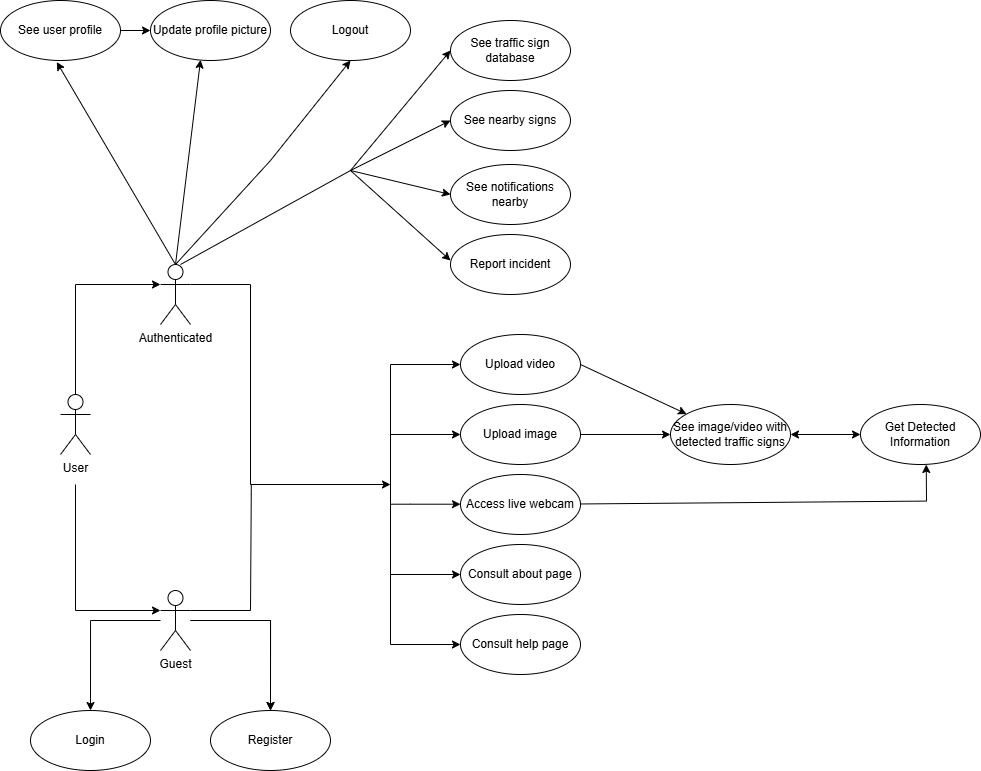

The diagram above was exported from draw.io. Its source (the exported page's mxGraphModel, read from the mxfile embedded in the PNG):
<mxGraphModel dx="1185" dy="632" grid="1" gridSize="10" guides="1" tooltips="1" connect="1" arrows="1" fold="1" page="1" pageScale="1" pageWidth="1169" pageHeight="827" math="0" shadow="0">
  <root>
    <mxCell id="0" />
    <mxCell id="1" parent="0" />
    <mxCell id="ZiR56BU8sToh_ECMgyVx-1" value="Authenticated" style="shape=umlActor;verticalLabelPosition=bottom;verticalAlign=top;outlineConnect=0;html=1;" parent="1" vertex="1">
      <mxGeometry x="170" y="294" width="30" height="60" as="geometry" />
    </mxCell>
    <mxCell id="ZiR56BU8sToh_ECMgyVx-4" value="Upload video" style="ellipse;whiteSpace=wrap;html=1;" parent="1" vertex="1">
      <mxGeometry x="470" y="364" width="120" height="60" as="geometry" />
    </mxCell>
    <mxCell id="ZiR56BU8sToh_ECMgyVx-5" value="Access live webcam" style="ellipse;whiteSpace=wrap;html=1;" parent="1" vertex="1">
      <mxGeometry x="470" y="504" width="120" height="60" as="geometry" />
    </mxCell>
    <mxCell id="ZiR56BU8sToh_ECMgyVx-10" value="See image/video with detected traffic signs" style="ellipse;whiteSpace=wrap;html=1;" parent="1" vertex="1">
      <mxGeometry x="680" y="434" width="120" height="60" as="geometry" />
    </mxCell>
    <mxCell id="ZiR56BU8sToh_ECMgyVx-13" value="Get Detected Information" style="ellipse;whiteSpace=wrap;html=1;" parent="1" vertex="1">
      <mxGeometry x="870" y="434" width="120" height="60" as="geometry" />
    </mxCell>
    <mxCell id="ZiR56BU8sToh_ECMgyVx-17" value="See traffic sign database" style="ellipse;whiteSpace=wrap;html=1;" parent="1" vertex="1">
      <mxGeometry x="460" y="50" width="120" height="60" as="geometry" />
    </mxCell>
    <mxCell id="b59omu24mnU1hK4giB9z-48" style="edgeStyle=orthogonalEdgeStyle;rounded=0;orthogonalLoop=1;jettySize=auto;html=1;entryX=0.5;entryY=0;entryDx=0;entryDy=0;" edge="1" parent="1" source="ZiR56BU8sToh_ECMgyVx-22" target="b59omu24mnU1hK4giB9z-51">
      <mxGeometry relative="1" as="geometry">
        <mxPoint x="320" y="720" as="targetPoint" />
      </mxGeometry>
    </mxCell>
    <mxCell id="b59omu24mnU1hK4giB9z-52" style="edgeStyle=orthogonalEdgeStyle;rounded=0;orthogonalLoop=1;jettySize=auto;html=1;entryX=0.5;entryY=0;entryDx=0;entryDy=0;" edge="1" parent="1" source="ZiR56BU8sToh_ECMgyVx-22" target="b59omu24mnU1hK4giB9z-49">
      <mxGeometry relative="1" as="geometry" />
    </mxCell>
    <mxCell id="b59omu24mnU1hK4giB9z-59" value="" style="edgeStyle=orthogonalEdgeStyle;rounded=0;orthogonalLoop=1;jettySize=auto;html=1;" edge="1" parent="1" source="ZiR56BU8sToh_ECMgyVx-22" target="b59omu24mnU1hK4giB9z-51">
      <mxGeometry relative="1" as="geometry" />
    </mxCell>
    <mxCell id="ZiR56BU8sToh_ECMgyVx-22" value="Guest" style="shape=umlActor;verticalLabelPosition=bottom;verticalAlign=top;html=1;outlineConnect=0;" parent="1" vertex="1">
      <mxGeometry x="170" y="620" width="30" height="60" as="geometry" />
    </mxCell>
    <mxCell id="ZiR56BU8sToh_ECMgyVx-42" value="" style="endArrow=none;html=1;rounded=0;exitX=1;exitY=0.3333333333333333;exitDx=0;exitDy=0;exitPerimeter=0;" parent="1" source="ZiR56BU8sToh_ECMgyVx-22" edge="1">
      <mxGeometry width="50" height="50" relative="1" as="geometry">
        <mxPoint x="261" y="640" as="sourcePoint" />
        <mxPoint x="260.76" y="514" as="targetPoint" />
        <Array as="points">
          <mxPoint x="260" y="640" />
          <mxPoint x="260.76" y="524" />
        </Array>
      </mxGeometry>
    </mxCell>
    <mxCell id="b59omu24mnU1hK4giB9z-10" style="edgeStyle=orthogonalEdgeStyle;rounded=0;orthogonalLoop=1;jettySize=auto;html=1;" edge="1" parent="1" source="b59omu24mnU1hK4giB9z-3" target="ZiR56BU8sToh_ECMgyVx-1">
      <mxGeometry relative="1" as="geometry">
        <mxPoint x="85" y="304" as="targetPoint" />
        <Array as="points">
          <mxPoint x="85" y="314" />
        </Array>
      </mxGeometry>
    </mxCell>
    <mxCell id="b59omu24mnU1hK4giB9z-11" style="edgeStyle=orthogonalEdgeStyle;rounded=0;orthogonalLoop=1;jettySize=auto;html=1;entryX=0;entryY=0.3333333333333333;entryDx=0;entryDy=0;entryPerimeter=0;" edge="1" parent="1" target="ZiR56BU8sToh_ECMgyVx-22">
      <mxGeometry relative="1" as="geometry">
        <mxPoint x="150" y="640" as="targetPoint" />
        <mxPoint x="85" y="514" as="sourcePoint" />
        <Array as="points">
          <mxPoint x="85" y="640" />
        </Array>
      </mxGeometry>
    </mxCell>
    <mxCell id="b59omu24mnU1hK4giB9z-3" value="User" style="shape=umlActor;verticalLabelPosition=bottom;verticalAlign=top;html=1;outlineConnect=0;" vertex="1" parent="1">
      <mxGeometry x="70" y="424" width="30" height="60" as="geometry" />
    </mxCell>
    <mxCell id="b59omu24mnU1hK4giB9z-12" value="Upload image" style="ellipse;whiteSpace=wrap;html=1;" vertex="1" parent="1">
      <mxGeometry x="470" y="434" width="120" height="60" as="geometry" />
    </mxCell>
    <mxCell id="b59omu24mnU1hK4giB9z-14" value="Consult about page" style="ellipse;whiteSpace=wrap;html=1;" vertex="1" parent="1">
      <mxGeometry x="470" y="574" width="120" height="60" as="geometry" />
    </mxCell>
    <mxCell id="b59omu24mnU1hK4giB9z-15" value="Consult help page" style="ellipse;whiteSpace=wrap;html=1;" vertex="1" parent="1">
      <mxGeometry x="470" y="644" width="120" height="60" as="geometry" />
    </mxCell>
    <mxCell id="b59omu24mnU1hK4giB9z-16" value="See nearby signs" style="ellipse;whiteSpace=wrap;html=1;" vertex="1" parent="1">
      <mxGeometry x="460" y="120" width="120" height="60" as="geometry" />
    </mxCell>
    <mxCell id="b59omu24mnU1hK4giB9z-17" value="Report incident" style="ellipse;whiteSpace=wrap;html=1;" vertex="1" parent="1">
      <mxGeometry x="460" y="264" width="120" height="60" as="geometry" />
    </mxCell>
    <mxCell id="b59omu24mnU1hK4giB9z-18" value="See notifications nearby" style="ellipse;whiteSpace=wrap;html=1;" vertex="1" parent="1">
      <mxGeometry x="460" y="194" width="120" height="60" as="geometry" />
    </mxCell>
    <mxCell id="b59omu24mnU1hK4giB9z-19" value="Logout" style="ellipse;whiteSpace=wrap;html=1;" vertex="1" parent="1">
      <mxGeometry x="300" y="30" width="120" height="60" as="geometry" />
    </mxCell>
    <mxCell id="b59omu24mnU1hK4giB9z-20" value="Update profile picture" style="ellipse;whiteSpace=wrap;html=1;" vertex="1" parent="1">
      <mxGeometry x="160" y="30" width="120" height="60" as="geometry" />
    </mxCell>
    <mxCell id="b59omu24mnU1hK4giB9z-21" value="See user profile" style="ellipse;whiteSpace=wrap;html=1;" vertex="1" parent="1">
      <mxGeometry x="10" y="30" width="120" height="60" as="geometry" />
    </mxCell>
    <mxCell id="b59omu24mnU1hK4giB9z-22" value="" style="endArrow=classic;startArrow=classic;html=1;rounded=0;exitX=1;exitY=0.5;exitDx=0;exitDy=0;entryX=0;entryY=0.5;entryDx=0;entryDy=0;" edge="1" parent="1" source="ZiR56BU8sToh_ECMgyVx-10" target="ZiR56BU8sToh_ECMgyVx-13">
      <mxGeometry width="50" height="50" relative="1" as="geometry">
        <mxPoint x="810" y="494" as="sourcePoint" />
        <mxPoint x="860" y="444" as="targetPoint" />
      </mxGeometry>
    </mxCell>
    <mxCell id="b59omu24mnU1hK4giB9z-24" value="" style="endArrow=classic;html=1;rounded=0;entryX=0.548;entryY=1.057;entryDx=0;entryDy=0;entryPerimeter=0;" edge="1" parent="1">
      <mxGeometry width="50" height="50" relative="1" as="geometry">
        <mxPoint x="590" y="533.47" as="sourcePoint" />
        <mxPoint x="935.7599999999998" y="493.99999999999994" as="targetPoint" />
        <Array as="points">
          <mxPoint x="936" y="530.5799999999999" />
        </Array>
      </mxGeometry>
    </mxCell>
    <mxCell id="b59omu24mnU1hK4giB9z-25" value="" style="endArrow=classic;html=1;rounded=0;entryX=0;entryY=0.5;entryDx=0;entryDy=0;" edge="1" parent="1" target="ZiR56BU8sToh_ECMgyVx-10">
      <mxGeometry width="50" height="50" relative="1" as="geometry">
        <mxPoint x="590" y="464" as="sourcePoint" />
        <mxPoint x="640" y="414" as="targetPoint" />
      </mxGeometry>
    </mxCell>
    <mxCell id="b59omu24mnU1hK4giB9z-26" value="" style="endArrow=classic;html=1;rounded=0;" edge="1" parent="1" target="ZiR56BU8sToh_ECMgyVx-10">
      <mxGeometry width="50" height="50" relative="1" as="geometry">
        <mxPoint x="590" y="394" as="sourcePoint" />
        <mxPoint x="640" y="344" as="targetPoint" />
      </mxGeometry>
    </mxCell>
    <mxCell id="b59omu24mnU1hK4giB9z-27" value="" style="endArrow=none;html=1;rounded=0;" edge="1" parent="1">
      <mxGeometry width="50" height="50" relative="1" as="geometry">
        <mxPoint x="400" y="674" as="sourcePoint" />
        <mxPoint x="400" y="394" as="targetPoint" />
      </mxGeometry>
    </mxCell>
    <mxCell id="b59omu24mnU1hK4giB9z-28" value="" style="endArrow=classic;html=1;rounded=0;" edge="1" parent="1" target="ZiR56BU8sToh_ECMgyVx-4">
      <mxGeometry width="50" height="50" relative="1" as="geometry">
        <mxPoint x="400" y="394" as="sourcePoint" />
        <mxPoint x="450" y="334" as="targetPoint" />
      </mxGeometry>
    </mxCell>
    <mxCell id="b59omu24mnU1hK4giB9z-29" value="" style="endArrow=classic;html=1;rounded=0;entryX=0;entryY=0.5;entryDx=0;entryDy=0;" edge="1" parent="1" target="b59omu24mnU1hK4giB9z-12">
      <mxGeometry width="50" height="50" relative="1" as="geometry">
        <mxPoint x="400" y="464" as="sourcePoint" />
        <mxPoint x="450" y="414" as="targetPoint" />
      </mxGeometry>
    </mxCell>
    <mxCell id="b59omu24mnU1hK4giB9z-30" value="" style="endArrow=classic;html=1;rounded=0;entryX=0;entryY=0.4;entryDx=0;entryDy=0;entryPerimeter=0;" edge="1" parent="1">
      <mxGeometry width="50" height="50" relative="1" as="geometry">
        <mxPoint x="400" y="533.71" as="sourcePoint" />
        <mxPoint x="470" y="533.71" as="targetPoint" />
        <Array as="points">
          <mxPoint x="420" y="533.71" />
        </Array>
      </mxGeometry>
    </mxCell>
    <mxCell id="b59omu24mnU1hK4giB9z-31" value="" style="endArrow=classic;html=1;rounded=0;entryX=0;entryY=0.5;entryDx=0;entryDy=0;" edge="1" parent="1" target="b59omu24mnU1hK4giB9z-14">
      <mxGeometry width="50" height="50" relative="1" as="geometry">
        <mxPoint x="400" y="604" as="sourcePoint" />
        <mxPoint x="450" y="554" as="targetPoint" />
      </mxGeometry>
    </mxCell>
    <mxCell id="b59omu24mnU1hK4giB9z-32" value="" style="endArrow=classic;html=1;rounded=0;entryX=0;entryY=0.5;entryDx=0;entryDy=0;" edge="1" parent="1" target="b59omu24mnU1hK4giB9z-15">
      <mxGeometry width="50" height="50" relative="1" as="geometry">
        <mxPoint x="400" y="674" as="sourcePoint" />
        <mxPoint x="450" y="624" as="targetPoint" />
      </mxGeometry>
    </mxCell>
    <mxCell id="b59omu24mnU1hK4giB9z-33" value="" style="endArrow=classic;html=1;rounded=0;" edge="1" parent="1">
      <mxGeometry width="50" height="50" relative="1" as="geometry">
        <mxPoint x="260" y="514" as="sourcePoint" />
        <mxPoint x="400" y="514" as="targetPoint" />
      </mxGeometry>
    </mxCell>
    <mxCell id="b59omu24mnU1hK4giB9z-38" value="" style="endArrow=classic;html=1;rounded=0;entryX=0.5;entryY=1;entryDx=0;entryDy=0;" edge="1" parent="1" target="b59omu24mnU1hK4giB9z-19">
      <mxGeometry width="50" height="50" relative="1" as="geometry">
        <mxPoint x="185" y="294" as="sourcePoint" />
        <mxPoint x="235" y="244" as="targetPoint" />
        <Array as="points">
          <mxPoint x="280" y="190" />
        </Array>
      </mxGeometry>
    </mxCell>
    <mxCell id="b59omu24mnU1hK4giB9z-40" value="" style="endArrow=none;html=1;rounded=0;exitX=1;exitY=0.3333333333333333;exitDx=0;exitDy=0;exitPerimeter=0;" edge="1" parent="1" source="ZiR56BU8sToh_ECMgyVx-1">
      <mxGeometry width="50" height="50" relative="1" as="geometry">
        <mxPoint x="210" y="310" as="sourcePoint" />
        <mxPoint x="260" y="314" as="targetPoint" />
      </mxGeometry>
    </mxCell>
    <mxCell id="b59omu24mnU1hK4giB9z-41" value="" style="endArrow=none;html=1;rounded=0;" edge="1" parent="1">
      <mxGeometry width="50" height="50" relative="1" as="geometry">
        <mxPoint x="260" y="514" as="sourcePoint" />
        <mxPoint x="260" y="314" as="targetPoint" />
      </mxGeometry>
    </mxCell>
    <mxCell id="b59omu24mnU1hK4giB9z-43" value="" style="endArrow=classic;html=1;rounded=0;" edge="1" parent="1">
      <mxGeometry width="50" height="50" relative="1" as="geometry">
        <mxPoint x="360" y="200" as="sourcePoint" />
        <mxPoint x="460" y="290" as="targetPoint" />
      </mxGeometry>
    </mxCell>
    <mxCell id="b59omu24mnU1hK4giB9z-44" value="" style="endArrow=classic;html=1;rounded=0;entryX=0;entryY=0.5;entryDx=0;entryDy=0;" edge="1" parent="1" target="ZiR56BU8sToh_ECMgyVx-17">
      <mxGeometry width="50" height="50" relative="1" as="geometry">
        <mxPoint x="360" y="200" as="sourcePoint" />
        <mxPoint x="410" y="150" as="targetPoint" />
      </mxGeometry>
    </mxCell>
    <mxCell id="b59omu24mnU1hK4giB9z-45" value="" style="endArrow=classic;html=1;rounded=0;entryX=0;entryY=0.5;entryDx=0;entryDy=0;" edge="1" parent="1" target="b59omu24mnU1hK4giB9z-16">
      <mxGeometry width="50" height="50" relative="1" as="geometry">
        <mxPoint x="360" y="200" as="sourcePoint" />
        <mxPoint x="410" y="150" as="targetPoint" />
      </mxGeometry>
    </mxCell>
    <mxCell id="b59omu24mnU1hK4giB9z-46" value="" style="endArrow=classic;html=1;rounded=0;entryX=0;entryY=0.5;entryDx=0;entryDy=0;" edge="1" parent="1" target="b59omu24mnU1hK4giB9z-18">
      <mxGeometry width="50" height="50" relative="1" as="geometry">
        <mxPoint x="360" y="200" as="sourcePoint" />
        <mxPoint x="410" y="150" as="targetPoint" />
      </mxGeometry>
    </mxCell>
    <mxCell id="b59omu24mnU1hK4giB9z-49" value="Login" style="ellipse;whiteSpace=wrap;html=1;" vertex="1" parent="1">
      <mxGeometry x="40" y="740" width="120" height="60" as="geometry" />
    </mxCell>
    <mxCell id="b59omu24mnU1hK4giB9z-51" value="Register" style="ellipse;whiteSpace=wrap;html=1;" vertex="1" parent="1">
      <mxGeometry x="220" y="740" width="120" height="60" as="geometry" />
    </mxCell>
    <mxCell id="b59omu24mnU1hK4giB9z-53" value="" style="endArrow=classic;html=1;rounded=0;entryX=0;entryY=0.5;entryDx=0;entryDy=0;" edge="1" parent="1" target="b59omu24mnU1hK4giB9z-20">
      <mxGeometry width="50" height="50" relative="1" as="geometry">
        <mxPoint x="130" y="60" as="sourcePoint" />
        <mxPoint x="180" y="10" as="targetPoint" />
      </mxGeometry>
    </mxCell>
    <mxCell id="b59omu24mnU1hK4giB9z-55" value="" style="endArrow=classic;html=1;rounded=0;entryX=0.417;entryY=0.99;entryDx=0;entryDy=0;entryPerimeter=0;exitX=0.5;exitY=0;exitDx=0;exitDy=0;exitPerimeter=0;" edge="1" parent="1" source="ZiR56BU8sToh_ECMgyVx-1" target="b59omu24mnU1hK4giB9z-20">
      <mxGeometry width="50" height="50" relative="1" as="geometry">
        <mxPoint x="190" y="290" as="sourcePoint" />
        <mxPoint x="230" y="244" as="targetPoint" />
      </mxGeometry>
    </mxCell>
    <mxCell id="b59omu24mnU1hK4giB9z-57" value="" style="endArrow=classic;html=1;rounded=0;entryX=0.469;entryY=1.026;entryDx=0;entryDy=0;entryPerimeter=0;exitX=0.5;exitY=0;exitDx=0;exitDy=0;exitPerimeter=0;" edge="1" parent="1" source="ZiR56BU8sToh_ECMgyVx-1" target="b59omu24mnU1hK4giB9z-21">
      <mxGeometry width="50" height="50" relative="1" as="geometry">
        <mxPoint x="180" y="290" as="sourcePoint" />
        <mxPoint x="230" y="244" as="targetPoint" />
      </mxGeometry>
    </mxCell>
    <mxCell id="b59omu24mnU1hK4giB9z-58" value="" style="endArrow=none;html=1;rounded=0;" edge="1" parent="1">
      <mxGeometry width="50" height="50" relative="1" as="geometry">
        <mxPoint x="190" y="294" as="sourcePoint" />
        <mxPoint x="360" y="200" as="targetPoint" />
      </mxGeometry>
    </mxCell>
  </root>
</mxGraphModel>